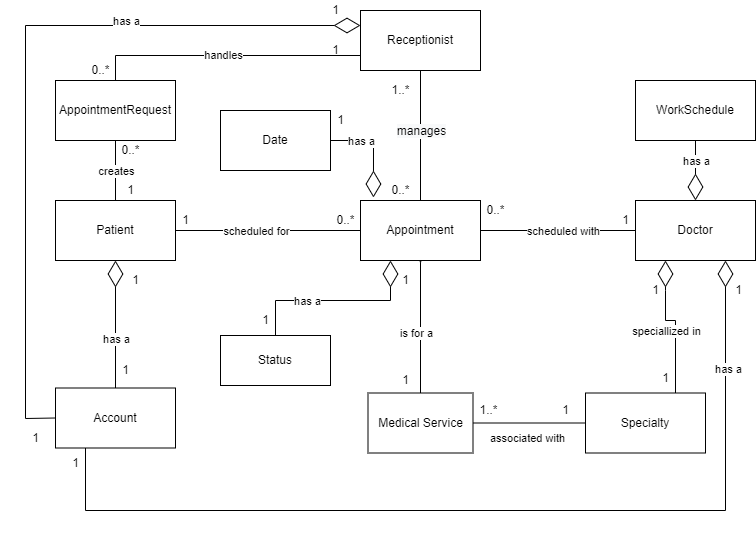

The diagram above was exported from draw.io. Its source (the exported page's mxGraphModel, read from the mxfile embedded in the PNG):
<mxGraphModel dx="2272" dy="1862" grid="1" gridSize="10" guides="1" tooltips="1" connect="1" arrows="1" fold="1" page="1" pageScale="1" pageWidth="850" pageHeight="1100" math="0" shadow="0">
  <root>
    <mxCell id="d-9PN0KltS0xqbLXLr6K-0" />
    <mxCell id="d-9PN0KltS0xqbLXLr6K-1" parent="d-9PN0KltS0xqbLXLr6K-0" />
    <mxCell id="d-9PN0KltS0xqbLXLr6K-63" style="edgeStyle=orthogonalEdgeStyle;rounded=0;orthogonalLoop=1;jettySize=auto;html=1;entryX=0.5;entryY=0;entryDx=0;entryDy=0;endArrow=none;endFill=0;" parent="d-9PN0KltS0xqbLXLr6K-1" source="d-9PN0KltS0xqbLXLr6K-30" target="d-9PN0KltS0xqbLXLr6K-32" edge="1">
      <mxGeometry relative="1" as="geometry" />
    </mxCell>
    <mxCell id="d-9PN0KltS0xqbLXLr6K-64" value="&lt;span style=&quot;font-size: 12px ; background-color: rgb(248 , 249 , 250)&quot;&gt;manages&lt;/span&gt;" style="edgeLabel;html=1;align=center;verticalAlign=middle;resizable=0;points=[];" parent="d-9PN0KltS0xqbLXLr6K-63" vertex="1" connectable="0">
      <mxGeometry x="-0.303" y="-1" relative="1" as="geometry">
        <mxPoint x="1" y="15" as="offset" />
      </mxGeometry>
    </mxCell>
    <mxCell id="_5d-m8ZEwn_eLrz97432-8" style="edgeStyle=orthogonalEdgeStyle;rounded=0;orthogonalLoop=1;jettySize=auto;html=1;exitX=0;exitY=0.75;exitDx=0;exitDy=0;entryX=0.5;entryY=0;entryDx=0;entryDy=0;endArrow=none;endFill=0;" parent="d-9PN0KltS0xqbLXLr6K-1" source="d-9PN0KltS0xqbLXLr6K-30" target="_5d-m8ZEwn_eLrz97432-1" edge="1">
      <mxGeometry relative="1" as="geometry" />
    </mxCell>
    <mxCell id="_5d-m8ZEwn_eLrz97432-10" value="handles" style="edgeLabel;html=1;align=center;verticalAlign=middle;resizable=0;points=[];" parent="_5d-m8ZEwn_eLrz97432-8" vertex="1" connectable="0">
      <mxGeometry x="0.0222" y="-1" relative="1" as="geometry">
        <mxPoint as="offset" />
      </mxGeometry>
    </mxCell>
    <mxCell id="d-9PN0KltS0xqbLXLr6K-30" value="Receptionist" style="rounded=0;whiteSpace=wrap;html=1;" parent="d-9PN0KltS0xqbLXLr6K-1" vertex="1">
      <mxGeometry x="335" y="-260" width="120" height="60" as="geometry" />
    </mxCell>
    <mxCell id="d-9PN0KltS0xqbLXLr6K-61" style="edgeStyle=orthogonalEdgeStyle;rounded=0;orthogonalLoop=1;jettySize=auto;html=1;exitX=0.75;exitY=1;exitDx=0;exitDy=0;entryX=0;entryY=0.5;entryDx=0;entryDy=0;endArrow=none;endFill=0;startArrow=classic;startFill=1;" parent="d-9PN0KltS0xqbLXLr6K-1" source="d-9PN0KltS0xqbLXLr6K-32" target="d-9PN0KltS0xqbLXLr6K-36" edge="1">
      <mxGeometry relative="1" as="geometry" />
    </mxCell>
    <mxCell id="d-9PN0KltS0xqbLXLr6K-66" value="scheduled with" style="edgeLabel;html=1;align=center;verticalAlign=middle;resizable=0;points=[];" parent="d-9PN0KltS0xqbLXLr6K-61" vertex="1" connectable="0">
      <mxGeometry x="-0.1905" y="1" relative="1" as="geometry">
        <mxPoint x="19" y="1" as="offset" />
      </mxGeometry>
    </mxCell>
    <mxCell id="FqxP22Txd1-koE7pQU-h-3" style="edgeStyle=orthogonalEdgeStyle;rounded=0;sketch=0;jumpSize=0;orthogonalLoop=1;jettySize=auto;html=1;exitX=0.5;exitY=1;exitDx=0;exitDy=0;entryX=0.5;entryY=0;entryDx=0;entryDy=0;fontSize=15;startArrow=diamond;startFill=0;endArrow=none;endFill=0;startSize=0;endSize=0;sourcePerimeterSpacing=8;targetPerimeterSpacing=8;strokeWidth=1;" parent="d-9PN0KltS0xqbLXLr6K-1" source="d-9PN0KltS0xqbLXLr6K-32" target="d-9PN0KltS0xqbLXLr6K-123" edge="1">
      <mxGeometry relative="1" as="geometry" />
    </mxCell>
    <mxCell id="FqxP22Txd1-koE7pQU-h-4" value="is for a" style="edgeLabel;html=1;align=center;verticalAlign=middle;resizable=0;points=[];fontSize=11;" parent="FqxP22Txd1-koE7pQU-h-3" vertex="1" connectable="0">
      <mxGeometry x="0.235" relative="1" as="geometry">
        <mxPoint x="-5" y="-10" as="offset" />
      </mxGeometry>
    </mxCell>
    <mxCell id="d-9PN0KltS0xqbLXLr6K-32" value="Appointment" style="rounded=0;whiteSpace=wrap;html=1;" parent="d-9PN0KltS0xqbLXLr6K-1" vertex="1">
      <mxGeometry x="335" y="-70" width="120" height="60" as="geometry" />
    </mxCell>
    <mxCell id="_5d-m8ZEwn_eLrz97432-2" style="edgeStyle=orthogonalEdgeStyle;rounded=0;orthogonalLoop=1;jettySize=auto;html=1;exitX=0.5;exitY=0;exitDx=0;exitDy=0;entryX=0.5;entryY=1;entryDx=0;entryDy=0;endArrow=classic;endFill=1;startArrow=none;startFill=0;" parent="d-9PN0KltS0xqbLXLr6K-1" source="d-9PN0KltS0xqbLXLr6K-34" target="_5d-m8ZEwn_eLrz97432-1" edge="1">
      <mxGeometry relative="1" as="geometry" />
    </mxCell>
    <mxCell id="_5d-m8ZEwn_eLrz97432-3" value="creates" style="edgeLabel;html=1;align=center;verticalAlign=middle;resizable=0;points=[];" parent="_5d-m8ZEwn_eLrz97432-2" vertex="1" connectable="0">
      <mxGeometry x="0.2222" relative="1" as="geometry">
        <mxPoint y="7" as="offset" />
      </mxGeometry>
    </mxCell>
    <mxCell id="d-9PN0KltS0xqbLXLr6K-34" value="Patient" style="whiteSpace=wrap;html=1;rounded=0;" parent="d-9PN0KltS0xqbLXLr6K-1" vertex="1">
      <mxGeometry x="30" y="-70" width="120" height="60" as="geometry" />
    </mxCell>
    <mxCell id="d-9PN0KltS0xqbLXLr6K-36" value="Doctor" style="whiteSpace=wrap;html=1;rounded=0;" parent="d-9PN0KltS0xqbLXLr6K-1" vertex="1">
      <mxGeometry x="610" width="120" height="60" as="geometry" />
    </mxCell>
    <mxCell id="d-9PN0KltS0xqbLXLr6K-65" value="0..*" style="text;html=1;align=center;verticalAlign=middle;resizable=0;points=[];autosize=1;strokeColor=none;fillColor=none;" parent="d-9PN0KltS0xqbLXLr6K-1" vertex="1">
      <mxGeometry x="305" y="-60" width="30" height="20" as="geometry" />
    </mxCell>
    <mxCell id="d-9PN0KltS0xqbLXLr6K-73" style="edgeStyle=orthogonalEdgeStyle;rounded=0;orthogonalLoop=1;jettySize=auto;html=1;exitX=1;exitY=0.5;exitDx=0;exitDy=0;endArrow=none;endFill=0;entryX=0;entryY=0.5;entryDx=0;entryDy=0;startArrow=classic;startFill=1;" parent="d-9PN0KltS0xqbLXLr6K-1" source="d-9PN0KltS0xqbLXLr6K-34" target="d-9PN0KltS0xqbLXLr6K-32" edge="1">
      <mxGeometry relative="1" as="geometry">
        <mxPoint x="420" y="-30" as="sourcePoint" />
        <mxPoint x="290" y="-40" as="targetPoint" />
        <Array as="points" />
      </mxGeometry>
    </mxCell>
    <mxCell id="_5d-m8ZEwn_eLrz97432-11" value="scheduled for" style="edgeLabel;html=1;align=center;verticalAlign=middle;resizable=0;points=[];" parent="d-9PN0KltS0xqbLXLr6K-73" vertex="1" connectable="0">
      <mxGeometry x="-0.2216" y="-1" relative="1" as="geometry">
        <mxPoint x="8" y="-1" as="offset" />
      </mxGeometry>
    </mxCell>
    <mxCell id="d-9PN0KltS0xqbLXLr6K-76" value="0..*" style="text;html=1;align=center;verticalAlign=middle;resizable=0;points=[];autosize=1;strokeColor=none;fillColor=none;" parent="d-9PN0KltS0xqbLXLr6K-1" vertex="1">
      <mxGeometry x="360" y="-90" width="30" height="20" as="geometry" />
    </mxCell>
    <mxCell id="d-9PN0KltS0xqbLXLr6K-92" value="0..*" style="text;html=1;align=center;verticalAlign=middle;resizable=0;points=[];autosize=1;strokeColor=none;fillColor=none;" parent="d-9PN0KltS0xqbLXLr6K-1" vertex="1">
      <mxGeometry x="430" width="30" height="20" as="geometry" />
    </mxCell>
    <mxCell id="d-9PN0KltS0xqbLXLr6K-98" value="1..*" style="text;html=1;align=center;verticalAlign=middle;resizable=0;points=[];autosize=1;strokeColor=none;fillColor=none;" parent="d-9PN0KltS0xqbLXLr6K-1" vertex="1">
      <mxGeometry x="360" y="-190" width="30" height="20" as="geometry" />
    </mxCell>
    <mxCell id="9IjnvK66_Zgc7jBEOHFh-17" style="edgeStyle=orthogonalEdgeStyle;rounded=0;sketch=0;jumpSize=0;orthogonalLoop=1;jettySize=auto;html=1;entryX=0.25;entryY=1;entryDx=0;entryDy=0;startArrow=diamond;startFill=0;endArrow=none;endFill=0;startSize=0;endSize=0;sourcePerimeterSpacing=8;targetPerimeterSpacing=8;strokeWidth=1;exitX=1;exitY=0.5;exitDx=0;exitDy=0;" parent="d-9PN0KltS0xqbLXLr6K-1" source="d-9PN0KltS0xqbLXLr6K-123" target="d-9PN0KltS0xqbLXLr6K-36" edge="1">
      <mxGeometry relative="1" as="geometry">
        <mxPoint x="470" y="230" as="sourcePoint" />
        <mxPoint x="617.5" y="210" as="targetPoint" />
      </mxGeometry>
    </mxCell>
    <mxCell id="9IjnvK66_Zgc7jBEOHFh-20" value="specialized in" style="edgeLabel;html=1;align=center;verticalAlign=middle;resizable=0;points=[];" parent="9IjnvK66_Zgc7jBEOHFh-17" vertex="1" connectable="0">
      <mxGeometry x="-0.2692" y="-1" relative="1" as="geometry">
        <mxPoint x="5" y="-1" as="offset" />
      </mxGeometry>
    </mxCell>
    <mxCell id="d-9PN0KltS0xqbLXLr6K-123" value="Medical Service" style="whiteSpace=wrap;html=1;rounded=0;" parent="d-9PN0KltS0xqbLXLr6K-1" vertex="1">
      <mxGeometry x="342.5" y="130" width="105" height="60" as="geometry" />
    </mxCell>
    <mxCell id="d-9PN0KltS0xqbLXLr6K-133" value="1" style="text;html=1;align=center;verticalAlign=middle;resizable=0;points=[];autosize=1;strokeColor=none;fillColor=none;" parent="d-9PN0KltS0xqbLXLr6K-1" vertex="1">
      <mxGeometry x="570" y="-90" width="20" height="20" as="geometry" />
    </mxCell>
    <mxCell id="d-9PN0KltS0xqbLXLr6K-134" value="1" style="text;html=1;align=center;verticalAlign=middle;resizable=0;points=[];autosize=1;strokeColor=none;fillColor=none;" parent="d-9PN0KltS0xqbLXLr6K-1" vertex="1">
      <mxGeometry x="475" y="-60" width="20" height="20" as="geometry" />
    </mxCell>
    <mxCell id="ugOZDd1G3vbwnFCNguIZ-0" value="Interval" style="rounded=0;whiteSpace=wrap;html=1;" parent="d-9PN0KltS0xqbLXLr6K-1" vertex="1">
      <mxGeometry x="540" y="-160" width="110" height="60" as="geometry" />
    </mxCell>
    <mxCell id="ugOZDd1G3vbwnFCNguIZ-2" value="1" style="text;html=1;align=center;verticalAlign=middle;resizable=0;points=[];autosize=1;strokeColor=none;fillColor=none;" parent="d-9PN0KltS0xqbLXLr6K-1" vertex="1">
      <mxGeometry x="370" y="100" width="20" height="20" as="geometry" />
    </mxCell>
    <mxCell id="ugOZDd1G3vbwnFCNguIZ-3" value="1" style="text;html=1;align=center;verticalAlign=middle;resizable=0;points=[];autosize=1;strokeColor=none;fillColor=none;" parent="d-9PN0KltS0xqbLXLr6K-1" vertex="1">
      <mxGeometry x="370" width="20" height="20" as="geometry" />
    </mxCell>
    <mxCell id="9IjnvK66_Zgc7jBEOHFh-5" value="1" style="text;html=1;align=center;verticalAlign=middle;resizable=0;points=[];autosize=1;strokeColor=none;fillColor=none;" parent="d-9PN0KltS0xqbLXLr6K-1" vertex="1">
      <mxGeometry x="585" y="10" width="20" height="20" as="geometry" />
    </mxCell>
    <mxCell id="9IjnvK66_Zgc7jBEOHFh-6" value="1" style="text;html=1;align=center;verticalAlign=middle;resizable=0;points=[];autosize=1;strokeColor=none;fillColor=none;" parent="d-9PN0KltS0xqbLXLr6K-1" vertex="1">
      <mxGeometry x="455" y="137.5" width="20" height="20" as="geometry" />
    </mxCell>
    <mxCell id="9IjnvK66_Zgc7jBEOHFh-15" value="" style="endArrow=diamondThin;endFill=0;endSize=24;html=1;rounded=0;sketch=0;sourcePerimeterSpacing=8;targetPerimeterSpacing=8;strokeWidth=1;jumpSize=0;entryX=1;entryY=0.5;entryDx=0;entryDy=0;exitX=0.5;exitY=1;exitDx=0;exitDy=0;" parent="d-9PN0KltS0xqbLXLr6K-1" source="ugOZDd1G3vbwnFCNguIZ-0" target="d-9PN0KltS0xqbLXLr6K-32" edge="1">
      <mxGeometry width="160" relative="1" as="geometry">
        <mxPoint x="530" y="-110" as="sourcePoint" />
        <mxPoint x="422.5" y="-70" as="targetPoint" />
        <Array as="points">
          <mxPoint x="595" y="-40" />
        </Array>
      </mxGeometry>
    </mxCell>
    <mxCell id="9IjnvK66_Zgc7jBEOHFh-16" value="has a" style="edgeLabel;html=1;align=center;verticalAlign=middle;resizable=0;points=[];" parent="9IjnvK66_Zgc7jBEOHFh-15" vertex="1" connectable="0">
      <mxGeometry x="-0.2303" relative="1" as="geometry">
        <mxPoint x="-51" as="offset" />
      </mxGeometry>
    </mxCell>
    <mxCell id="9IjnvK66_Zgc7jBEOHFh-18" value="1" style="text;html=1;align=center;verticalAlign=middle;resizable=0;points=[];autosize=1;strokeColor=none;fillColor=none;" parent="d-9PN0KltS0xqbLXLr6K-1" vertex="1">
      <mxGeometry x="620" y="70" width="20" height="20" as="geometry" />
    </mxCell>
    <mxCell id="e-HV-AnAXLJMGsz-25el-4" value="1" style="text;html=1;align=center;verticalAlign=middle;resizable=0;points=[];autosize=1;strokeColor=none;fillColor=none;" parent="d-9PN0KltS0xqbLXLr6K-1" vertex="1">
      <mxGeometry x="100" width="20" height="20" as="geometry" />
    </mxCell>
    <mxCell id="FqxP22Txd1-koE7pQU-h-0" value="WorkSchedule" style="whiteSpace=wrap;html=1;rounded=0;" parent="d-9PN0KltS0xqbLXLr6K-1" vertex="1">
      <mxGeometry x="770" y="-160" width="120" height="60" as="geometry" />
    </mxCell>
    <mxCell id="FqxP22Txd1-koE7pQU-h-6" value="" style="endArrow=diamondThin;endFill=0;endSize=24;html=1;rounded=0;sketch=0;sourcePerimeterSpacing=8;targetPerimeterSpacing=8;strokeWidth=1;jumpSize=0;entryX=1;entryY=0.5;entryDx=0;entryDy=0;exitX=0.5;exitY=1;exitDx=0;exitDy=0;" parent="d-9PN0KltS0xqbLXLr6K-1" source="FqxP22Txd1-koE7pQU-h-0" target="d-9PN0KltS0xqbLXLr6K-36" edge="1">
      <mxGeometry width="160" relative="1" as="geometry">
        <mxPoint x="680" y="190" as="sourcePoint" />
        <mxPoint x="680" y="90" as="targetPoint" />
        <Array as="points">
          <mxPoint x="830" y="30" />
        </Array>
      </mxGeometry>
    </mxCell>
    <mxCell id="FqxP22Txd1-koE7pQU-h-7" value="has a" style="edgeLabel;html=1;align=center;verticalAlign=middle;resizable=0;points=[];" parent="FqxP22Txd1-koE7pQU-h-6" vertex="1" connectable="0">
      <mxGeometry x="-0.345" y="-2" relative="1" as="geometry">
        <mxPoint x="2" y="8" as="offset" />
      </mxGeometry>
    </mxCell>
    <mxCell id="FqxP22Txd1-koE7pQU-h-11" value="0..*" style="text;html=1;align=center;verticalAlign=middle;resizable=0;points=[];autosize=1;strokeColor=none;fillColor=none;" parent="d-9PN0KltS0xqbLXLr6K-1" vertex="1">
      <mxGeometry x="655" y="-160" width="30" height="20" as="geometry" />
    </mxCell>
    <mxCell id="HPifz8uoleFMZ7Dgm4HB-5" value="" style="endArrow=diamondThin;endFill=0;endSize=24;html=1;rounded=0;sketch=0;sourcePerimeterSpacing=8;targetPerimeterSpacing=8;strokeWidth=1;jumpSize=0;entryX=0;entryY=0.5;entryDx=0;entryDy=0;exitX=1;exitY=0.5;exitDx=0;exitDy=0;" parent="d-9PN0KltS0xqbLXLr6K-1" source="ugOZDd1G3vbwnFCNguIZ-0" target="FqxP22Txd1-koE7pQU-h-0" edge="1">
      <mxGeometry width="160" relative="1" as="geometry">
        <mxPoint x="840" y="-90" as="sourcePoint" />
        <mxPoint x="740" y="60" as="targetPoint" />
        <Array as="points" />
      </mxGeometry>
    </mxCell>
    <mxCell id="HPifz8uoleFMZ7Dgm4HB-6" value="consist of" style="edgeLabel;html=1;align=center;verticalAlign=middle;resizable=0;points=[];" parent="HPifz8uoleFMZ7Dgm4HB-5" vertex="1" connectable="0">
      <mxGeometry x="-0.345" y="-2" relative="1" as="geometry">
        <mxPoint x="11" y="-2" as="offset" />
      </mxGeometry>
    </mxCell>
    <mxCell id="HPifz8uoleFMZ7Dgm4HB-8" value="Account" style="whiteSpace=wrap;html=1;rounded=0;" parent="d-9PN0KltS0xqbLXLr6K-1" vertex="1">
      <mxGeometry x="30" y="117.5" width="120" height="60" as="geometry" />
    </mxCell>
    <mxCell id="HPifz8uoleFMZ7Dgm4HB-13" value="1" style="text;html=1;align=center;verticalAlign=middle;resizable=0;points=[];autosize=1;strokeColor=none;fillColor=none;" parent="d-9PN0KltS0xqbLXLr6K-1" vertex="1">
      <mxGeometry x="90" y="90" width="20" height="20" as="geometry" />
    </mxCell>
    <mxCell id="HPifz8uoleFMZ7Dgm4HB-16" value="1" style="text;html=1;align=center;verticalAlign=middle;resizable=0;points=[];autosize=1;strokeColor=none;fillColor=none;" parent="d-9PN0KltS0xqbLXLr6K-1" vertex="1">
      <mxGeometry y="157.5" width="20" height="20" as="geometry" />
    </mxCell>
    <mxCell id="HPifz8uoleFMZ7Dgm4HB-17" value="1" style="text;html=1;align=center;verticalAlign=middle;resizable=0;points=[];autosize=1;strokeColor=none;fillColor=none;" parent="d-9PN0KltS0xqbLXLr6K-1" vertex="1">
      <mxGeometry x="702.5" y="80" width="20" height="20" as="geometry" />
    </mxCell>
    <mxCell id="HPifz8uoleFMZ7Dgm4HB-19" value="1" style="text;html=1;align=center;verticalAlign=middle;resizable=0;points=[];autosize=1;strokeColor=none;fillColor=none;" parent="d-9PN0KltS0xqbLXLr6K-1" vertex="1">
      <mxGeometry x="150" y="-60" width="20" height="20" as="geometry" />
    </mxCell>
    <mxCell id="HPifz8uoleFMZ7Dgm4HB-20" value="1" style="text;html=1;align=center;verticalAlign=middle;resizable=0;points=[];autosize=1;strokeColor=none;fillColor=none;" parent="d-9PN0KltS0xqbLXLr6K-1" vertex="1">
      <mxGeometry x="300" y="-270" width="20" height="20" as="geometry" />
    </mxCell>
    <mxCell id="HPifz8uoleFMZ7Dgm4HB-30" value="1..*" style="text;html=1;align=center;verticalAlign=middle;resizable=0;points=[];autosize=1;strokeColor=none;fillColor=none;" parent="d-9PN0KltS0xqbLXLr6K-1" vertex="1">
      <mxGeometry x="730" y="-160" width="30" height="20" as="geometry" />
    </mxCell>
    <mxCell id="HPifz8uoleFMZ7Dgm4HB-34" value="" style="endArrow=diamondThin;endFill=0;endSize=24;html=1;rounded=0;sketch=0;sourcePerimeterSpacing=8;targetPerimeterSpacing=8;strokeWidth=1;jumpSize=0;exitX=0.5;exitY=0;exitDx=0;exitDy=0;entryX=0.5;entryY=1;entryDx=0;entryDy=0;" parent="d-9PN0KltS0xqbLXLr6K-1" source="HPifz8uoleFMZ7Dgm4HB-8" target="d-9PN0KltS0xqbLXLr6K-34" edge="1">
      <mxGeometry width="160" relative="1" as="geometry">
        <mxPoint x="680" y="190" as="sourcePoint" />
        <mxPoint x="130" y="30" as="targetPoint" />
        <Array as="points" />
      </mxGeometry>
    </mxCell>
    <mxCell id="HPifz8uoleFMZ7Dgm4HB-35" value="has a" style="edgeLabel;html=1;align=center;verticalAlign=middle;resizable=0;points=[];" parent="HPifz8uoleFMZ7Dgm4HB-34" vertex="1" connectable="0">
      <mxGeometry x="-0.345" y="-2" relative="1" as="geometry">
        <mxPoint x="-2" y="-7" as="offset" />
      </mxGeometry>
    </mxCell>
    <mxCell id="HPifz8uoleFMZ7Dgm4HB-36" value="" style="endArrow=diamondThin;endFill=0;endSize=24;html=1;rounded=0;sketch=0;sourcePerimeterSpacing=8;targetPerimeterSpacing=8;strokeWidth=1;jumpSize=0;exitX=0;exitY=0.5;exitDx=0;exitDy=0;entryX=0;entryY=0.25;entryDx=0;entryDy=0;" parent="d-9PN0KltS0xqbLXLr6K-1" source="HPifz8uoleFMZ7Dgm4HB-8" target="d-9PN0KltS0xqbLXLr6K-30" edge="1">
      <mxGeometry width="160" relative="1" as="geometry">
        <mxPoint x="100" y="127.5" as="sourcePoint" />
        <mxPoint x="330" y="-220" as="targetPoint" />
        <Array as="points">
          <mxPoint y="148" />
          <mxPoint y="-245" />
        </Array>
      </mxGeometry>
    </mxCell>
    <mxCell id="HPifz8uoleFMZ7Dgm4HB-37" value="has a" style="edgeLabel;html=1;align=center;verticalAlign=middle;resizable=0;points=[];" parent="HPifz8uoleFMZ7Dgm4HB-36" vertex="1" connectable="0">
      <mxGeometry x="-0.345" y="-2" relative="1" as="geometry">
        <mxPoint x="98" y="-180" as="offset" />
      </mxGeometry>
    </mxCell>
    <mxCell id="HPifz8uoleFMZ7Dgm4HB-38" value="" style="endArrow=diamondThin;endFill=0;endSize=24;html=1;rounded=0;sketch=0;sourcePerimeterSpacing=8;targetPerimeterSpacing=8;strokeWidth=1;jumpSize=0;entryX=0.75;entryY=1;entryDx=0;entryDy=0;exitX=0.25;exitY=1;exitDx=0;exitDy=0;" parent="d-9PN0KltS0xqbLXLr6K-1" source="HPifz8uoleFMZ7Dgm4HB-8" target="d-9PN0KltS0xqbLXLr6K-36" edge="1">
      <mxGeometry width="160" relative="1" as="geometry">
        <mxPoint x="30" y="190" as="sourcePoint" />
        <mxPoint x="570" y="50" as="targetPoint" />
        <Array as="points">
          <mxPoint x="60" y="240" />
          <mxPoint x="700" y="240" />
        </Array>
      </mxGeometry>
    </mxCell>
    <mxCell id="HPifz8uoleFMZ7Dgm4HB-39" value="has a" style="edgeLabel;html=1;align=center;verticalAlign=middle;resizable=0;points=[];" parent="HPifz8uoleFMZ7Dgm4HB-38" vertex="1" connectable="0">
      <mxGeometry x="-0.345" y="-2" relative="1" as="geometry">
        <mxPoint x="452" y="-214" as="offset" />
      </mxGeometry>
    </mxCell>
    <mxCell id="jCLM6uBKxnLRM9qD_Utq-3" value="1" style="text;html=1;align=center;verticalAlign=middle;resizable=0;points=[];autosize=1;strokeColor=none;fillColor=none;" parent="d-9PN0KltS0xqbLXLr6K-1" vertex="1">
      <mxGeometry x="40" y="182.5" width="20" height="20" as="geometry" />
    </mxCell>
    <mxCell id="jCLM6uBKxnLRM9qD_Utq-13" value="Status" style="rounded=0;whiteSpace=wrap;html=1;" parent="d-9PN0KltS0xqbLXLr6K-1" vertex="1">
      <mxGeometry x="195" y="65" width="110" height="50" as="geometry" />
    </mxCell>
    <mxCell id="jCLM6uBKxnLRM9qD_Utq-14" value="" style="endArrow=diamondThin;endFill=0;endSize=24;html=1;rounded=0;sketch=0;sourcePerimeterSpacing=8;targetPerimeterSpacing=8;strokeWidth=1;jumpSize=0;entryX=0.25;entryY=1;entryDx=0;entryDy=0;exitX=0.5;exitY=0;exitDx=0;exitDy=0;" parent="d-9PN0KltS0xqbLXLr6K-1" source="jCLM6uBKxnLRM9qD_Utq-13" target="d-9PN0KltS0xqbLXLr6K-32" edge="1">
      <mxGeometry width="160" relative="1" as="geometry">
        <mxPoint x="605" y="-90" as="sourcePoint" />
        <mxPoint x="465" y="-30" as="targetPoint" />
        <Array as="points">
          <mxPoint x="250" y="30" />
          <mxPoint x="365" y="30" />
        </Array>
      </mxGeometry>
    </mxCell>
    <mxCell id="jCLM6uBKxnLRM9qD_Utq-15" value="has a" style="edgeLabel;html=1;align=center;verticalAlign=middle;resizable=0;points=[];" parent="jCLM6uBKxnLRM9qD_Utq-14" vertex="1" connectable="0">
      <mxGeometry x="-0.2303" relative="1" as="geometry">
        <mxPoint x="-7" as="offset" />
      </mxGeometry>
    </mxCell>
    <mxCell id="jCLM6uBKxnLRM9qD_Utq-16" value="1" style="text;html=1;align=center;verticalAlign=middle;resizable=0;points=[];autosize=1;strokeColor=none;fillColor=none;" parent="d-9PN0KltS0xqbLXLr6K-1" vertex="1">
      <mxGeometry x="230" y="40" width="20" height="20" as="geometry" />
    </mxCell>
    <mxCell id="_5d-m8ZEwn_eLrz97432-1" value="AppointmentRequest" style="rounded=0;whiteSpace=wrap;html=1;" parent="d-9PN0KltS0xqbLXLr6K-1" vertex="1">
      <mxGeometry x="30" y="-190" width="120" height="60" as="geometry" />
    </mxCell>
    <mxCell id="_5d-m8ZEwn_eLrz97432-4" value="0..*" style="text;html=1;align=center;verticalAlign=middle;resizable=0;points=[];autosize=1;strokeColor=none;fillColor=none;" parent="d-9PN0KltS0xqbLXLr6K-1" vertex="1">
      <mxGeometry x="90" y="-130" width="30" height="20" as="geometry" />
    </mxCell>
    <mxCell id="_5d-m8ZEwn_eLrz97432-5" value="0..*" style="text;html=1;align=center;verticalAlign=middle;resizable=0;points=[];autosize=1;strokeColor=none;fillColor=none;" parent="d-9PN0KltS0xqbLXLr6K-1" vertex="1">
      <mxGeometry x="60" y="-210" width="30" height="20" as="geometry" />
    </mxCell>
    <mxCell id="_5d-m8ZEwn_eLrz97432-6" value="1" style="text;html=1;align=center;verticalAlign=middle;resizable=0;points=[];autosize=1;strokeColor=none;fillColor=none;" parent="d-9PN0KltS0xqbLXLr6K-1" vertex="1">
      <mxGeometry x="95" y="-90" width="20" height="20" as="geometry" />
    </mxCell>
    <mxCell id="_5d-m8ZEwn_eLrz97432-9" value="1" style="text;html=1;align=center;verticalAlign=middle;resizable=0;points=[];autosize=1;strokeColor=none;fillColor=none;" parent="d-9PN0KltS0xqbLXLr6K-1" vertex="1">
      <mxGeometry x="300" y="-230" width="20" height="20" as="geometry" />
    </mxCell>
    <mxCell id="3KqRC38XLFWgGH1S4fOo-0" value="Date" style="rounded=0;whiteSpace=wrap;html=1;" parent="d-9PN0KltS0xqbLXLr6K-1" vertex="1">
      <mxGeometry x="195" y="-160" width="110" height="60" as="geometry" />
    </mxCell>
    <mxCell id="3KqRC38XLFWgGH1S4fOo-1" value="" style="endArrow=diamondThin;endFill=0;endSize=24;html=1;rounded=0;sketch=0;sourcePerimeterSpacing=8;targetPerimeterSpacing=8;strokeWidth=1;jumpSize=0;entryX=0.108;entryY=-0.05;entryDx=0;entryDy=0;exitX=1;exitY=0.5;exitDx=0;exitDy=0;entryPerimeter=0;" parent="d-9PN0KltS0xqbLXLr6K-1" source="3KqRC38XLFWgGH1S4fOo-0" target="d-9PN0KltS0xqbLXLr6K-32" edge="1">
      <mxGeometry width="160" relative="1" as="geometry">
        <mxPoint x="605" y="-90" as="sourcePoint" />
        <mxPoint x="465" y="-30" as="targetPoint" />
        <Array as="points">
          <mxPoint x="348" y="-130" />
        </Array>
      </mxGeometry>
    </mxCell>
    <mxCell id="3KqRC38XLFWgGH1S4fOo-2" value="has a" style="edgeLabel;html=1;align=center;verticalAlign=middle;resizable=0;points=[];" parent="3KqRC38XLFWgGH1S4fOo-1" connectable="0" vertex="1">
      <mxGeometry x="-0.2303" relative="1" as="geometry">
        <mxPoint x="-8" as="offset" />
      </mxGeometry>
    </mxCell>
    <mxCell id="3KqRC38XLFWgGH1S4fOo-3" value="1" style="text;html=1;align=center;verticalAlign=middle;resizable=0;points=[];autosize=1;strokeColor=none;fillColor=none;" parent="d-9PN0KltS0xqbLXLr6K-1" vertex="1">
      <mxGeometry x="305" y="-160" width="20" height="20" as="geometry" />
    </mxCell>
  </root>
</mxGraphModel>